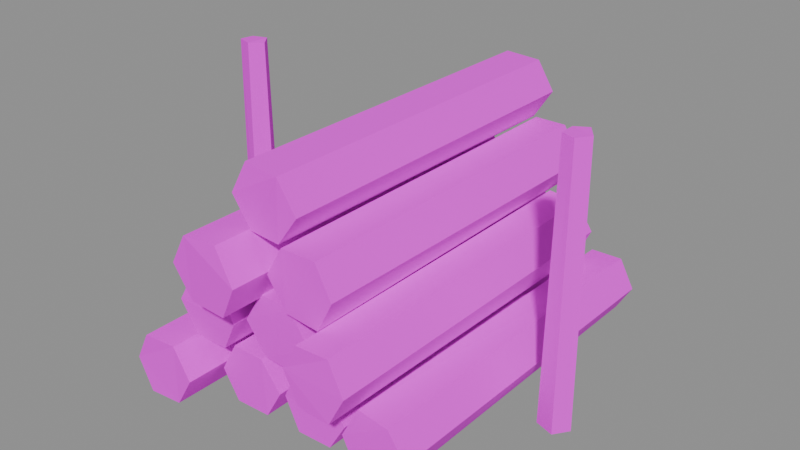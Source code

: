 # Source: SM_Woodpile.blend  (saved by Blender 5.2.45; exported with 4.5.12 LTS)
import bpy
from mathutils import Matrix  # noqa: F401  (used for matrix-valued properties, if any)

bpy.ops.wm.read_factory_settings(use_empty=True)
scene = bpy.context.scene
scene.name = 'SM_Woodpile'

# ---- collections
col_sm_woodpile = bpy.data.collections.new('SM_Woodpile'); scene.collection.children.link(col_sm_woodpile)

# ---- images (referenced by path relative to the original .blend; pixels are not part of the script)
import os
ASSET_DIR = os.environ.get("B2B_ASSET_DIR", "")  # directory of the original .blend (textures are referenced by path, not embedded)
HERE = os.path.dirname(os.path.abspath(__file__))  # packed textures are extracted next to this script under _unpacked/

def load_image(name, relpath, width, height, colorspace="sRGB"):
    """Load a texture the original file referenced (path relative to the .blend, or extracted next to this script)."""
    p = next((c for c in (os.path.join(HERE, relpath), os.path.join(ASSET_DIR, relpath)) if relpath and os.path.exists(c)), "")
    if p:
        img = bpy.data.images.load(p, check_existing=True)
        img.name = name
    else:  # same state as the original file: an image datablock whose file is absent (Cycles renders it pink)
        img = bpy.data.images.new(name, width, height)
        img.source = "FILE"
        img.filepath = "//" + (relpath or name)
    img.colorspace_settings.name = colorspace
    return img
img_t_palette = load_image('T_Palette', 'T_Palette.png', 1024, 1024, 'sRGB')

# ---- materials (node trees are filled in below, after node groups)
mat_m_palette = bpy.data.materials.new('M_Palette')

# ---- material node trees
mat_m_palette.use_nodes = True; mat_m_palette.node_tree.nodes.clear()
_N = mat_m_palette.node_tree.nodes; _L = mat_m_palette.node_tree.links
n0 = _N.new('ShaderNodeOutputMaterial'); n0.name = 'Material Output'; n0.location = (0, 0)
n1 = _N.new('ShaderNodeBsdfPrincipled'); n1.name = 'Principled BSDF'; n1.location = (0, 0)
n1.inputs[2].default_value = 1.0
n1.inputs[10].default_value = 0.005
n2 = _N.new('ShaderNodeTexImage'); n2.name = 'Image Texture'; n2.location = (0, 0)
n2.image = img_t_palette
n2.interpolation = 'Closest'
_L.new(n2.outputs[0], n1.inputs[0])
_L.new(n1.outputs[0], n0.inputs[0])
n0.is_active_output = True

# ---- meshes
me_sm_woodpile = bpy.data.meshes.new('SM_Woodpile')
me_sm_woodpile.from_pydata([(0.4376, 0.5962, 0.1098), (0.3868, 0.6012, 0.1956), (0.2869, 0.5967, 0.196), (0.2278, 0.5989, 0.1054), (0.2843, 0.5952, 0.02443), (0.3863, 0.6003, 0.02423), (0.4345, -0.4985, 0.1061), (0.3835, -0.5035, 0.1933), (0.2837, -0.4978, 0.2024), (0.2329, -0.5039, 0.1054), (0.2784, -0.5064, 0.02238), (0.388, -0.4997, 0.01723), (0.2121, 0.611, 0.1125), (0.168, 0.6169, 0.1989), (0.05567, 0.6162, 0.205), (0.009183, 0.6123, 0.1123), (0.05563, 0.6159, 0.02077), (0.1634, 0.6125, 0.01647), (0.2193, -0.4805, 0.1056), (0.1671, -0.4846, 0.1988), (0.05366, -0.4855, 0.1995), (0.01131, -0.4827, 0.111), (0.05867, -0.4843, 0.0167), (0.1683, -0.4827, 0.01855), (-0.01176, 0.6144, 0.1145), (-0.05684, 0.6074, 0.1988), (-0.1669, 0.6121, 0.2009), (-0.2185, 0.6084, 0.1112), (-0.1657, 0.6146, 0.01997), (-0.06054, 0.6109, 0.02408), (-0.006529, -0.4852, 0.1066), (-0.06476, -0.4908, 0.1957), (-0.1636, -0.493, 0.1995), (-0.2157, -0.4943, 0.1055), (-0.1654, -0.492, 0.01796), (-0.05492, -0.4895, 0.01922), (-0.2307, 0.4943, 0.1125), (-0.2763, 0.4947, 0.2057), (-0.3909, 0.4961, 0.2047), (-0.4354, 0.4934, 0.1099), (-0.387, 0.49, 0.02008), (-0.2808, 0.4885, 0.01607), (-0.2235, -0.6082, 0.114), (-0.285, -0.6031, 0.1996), (-0.388, -0.6113, 0.1987), (-0.4385, -0.6081, 0.1055), (-0.3883, -0.6108, 0.014), (-0.2803, -0.6075, 0.02072), (0.3236, 0.5152, 0.3034), (0.2705, 0.5118, 0.3863), (0.1697, 0.5149, 0.3945), (0.1211, 0.5154, 0.3001), (0.1693, 0.5089, 0.2116), (0.2774, 0.5122, 0.2039), (0.324, -0.5924, 0.3002), (0.2703, -0.5844, 0.3879), (0.17, -0.5899, 0.3879), (0.118, -0.5864, 0.3009), (0.1661, -0.5877, 0.2083), (0.2754, -0.5942, 0.2095), (0.1065, 0.6194, 0.2946), (0.05814, 0.6111, 0.4009), (-0.05334, 0.61, 0.3913), (-0.1134, 0.6129, 0.3025), (-0.05483, 0.6169, 0.2016), (0.05906, 0.617, 0.1979), (0.1148, -0.4908, 0.3025), (0.05559, -0.491, 0.3939), (-0.05145, -0.4901, 0.4003), (-0.1125, -0.4896, 0.3009), (-0.05092, -0.4832, 0.2042), (0.05878, -0.4825, 0.1978), (-0.1097, 0.5783, 0.2999), (-0.1716, 0.5689, 0.387), (-0.2714, 0.5706, 0.3966), (-0.33, 0.5754, 0.3034), (-0.2749, 0.5699, 0.2108), (-0.169, 0.5759, 0.2037), (-0.1196, -0.5279, 0.2986), (-0.1705, -0.5259, 0.3888), (-0.2762, -0.5232, 0.3916), (-0.3245, -0.5307, 0.3015), (-0.2746, -0.5252, 0.2091), (-0.1709, -0.5209, 0.202), (0.223, 0.5864, 0.4832), (0.1623, 0.5874, 0.5846), (0.05574, 0.5915, 0.582), (0.005642, 0.5838, 0.4855), (0.05542, 0.5907, 0.3963), (0.161, 0.5822, 0.3928), (0.2224, -0.5152, 0.4878), (0.1673, -0.5114, 0.5799), (0.06018, -0.5162, 0.5822), (0.001624, -0.5119, 0.4869), (0.0604, -0.5104, 0.3963), (0.1701, -0.5136, 0.3899), (0.002514, 0.4862, 0.494), (-0.05645, 0.4761, 0.5873), (-0.1687, 0.4846, 0.5822), (-0.2277, 0.4782, 0.484), (-0.1645, 0.4813, 0.3961), (-0.05531, 0.4832, 0.3899), (0.0005494, -0.6248, 0.492), (-0.06002, -0.6193, 0.5902), (-0.1697, -0.6234, 0.5825), (-0.2242, -0.6204, 0.4876), (-0.1678, -0.6156, 0.393), (-0.05074, -0.6189, 0.3903), (0.1071, 0.595, 0.6759), (0.05244, 0.5923, 0.7651), (-0.05765, 0.5866, 0.7719), (-0.1119, 0.5919, 0.6753), (-0.05158, 0.5852, 0.5811), (0.04841, 0.5885, 0.584), (0.1118, -0.5102, 0.6747), (0.05614, -0.5148, 0.7684), (-0.05642, -0.5066, 0.7744), (-0.1052, -0.5128, 0.6792), (-0.0524, -0.5069, 0.5892), (0.04839, -0.5124, 0.5864), (0.5984, -0.0009141, -0.001419), (0.5663, 0.04902, -0.0001826), (0.5111, 0.02711, 0.001278), (0.5074, -0.02881, -0.0001295), (0.5668, -0.04745, -0.0007082), (0.5894, 0.002499, 0.8483), (0.5601, 0.03981, 0.8511), (0.5197, 0.02121, 0.8492), (0.5188, -0.02421, 0.8481), (0.561, -0.03586, 0.8478), (-0.4982, -0.001857, 8.46e-05), (-0.5342, 0.04956, -0.001236), (-0.5888, 0.0304, -0.002021), (-0.589, -0.02921, -0.002126), (-0.5357, -0.05005, 0.001503), (-0.5106, 0.002116, 0.8475), (-0.5363, 0.03731, 0.85), (-0.5815, 0.02323, 0.8492), (-0.5843, -0.02233, 0.8517), (-0.5388, -0.03646, 0.8516)], [], [(0, 7, 6), (1, 8, 7), (3, 8, 2), (4, 9, 3), (4, 11, 10), (0, 11, 5), (2, 1, 5), (9, 10, 7), (12, 19, 18), (14, 19, 13), (15, 20, 14), (15, 22, 21), (17, 22, 16), (17, 18, 23), (12, 15, 13), (21, 22, 23), (25, 30, 24), (25, 32, 31), (27, 32, 26), (27, 34, 33), (29, 34, 28), (29, 30, 35), (26, 25, 24), (34, 35, 31), (36, 43, 42), (38, 43, 37), (39, 44, 38), (40, 45, 39), (40, 47, 46), (41, 42, 47), (38, 37, 36), (43, 45, 47), (48, 55, 54), (50, 55, 49), (50, 57, 56), (52, 57, 51), (53, 58, 52), (53, 54, 59), (49, 48, 52), (57, 58, 59), (61, 66, 60), (62, 67, 61), (62, 69, 68), (63, 70, 69), (64, 71, 70), (60, 71, 65), (64, 62, 60), (69, 70, 67), (73, 78, 72), (73, 80, 79), (75, 80, 74), (76, 81, 75), (76, 83, 82), (72, 83, 77), (75, 74, 73), (81, 82, 78), (84, 91, 90), (85, 92, 91), (87, 92, 86), (87, 94, 93), (89, 94, 88), (89, 90, 95), (87, 86, 85), (92, 93, 94), (97, 102, 96), (97, 104, 103), (99, 104, 98), (99, 106, 105), (101, 106, 100), (96, 107, 101), (97, 96, 100), (102, 104, 106), (109, 114, 108), (109, 116, 115), (111, 116, 110), (111, 118, 117), (113, 118, 112), (113, 114, 119), (111, 110, 109), (118, 119, 115), (121, 125, 120), (121, 127, 126), (122, 128, 127), (123, 129, 128), (120, 129, 124), (127, 128, 129), (122, 121, 120), (131, 135, 130), (131, 137, 136), (133, 137, 132), (134, 138, 133), (134, 135, 139), (137, 138, 139), (132, 131, 130), (0, 1, 7), (1, 2, 8), (3, 9, 8), (4, 10, 9), (4, 5, 11), (0, 6, 11), (0, 5, 1), (5, 4, 2), (4, 3, 2), (11, 6, 10), (6, 7, 10), (7, 8, 9), (12, 13, 19), (14, 20, 19), (15, 21, 20), (15, 16, 22), (17, 23, 22), (17, 12, 18), (12, 17, 16), (16, 15, 12), (15, 14, 13), (23, 18, 21), (18, 19, 21), (19, 20, 21), (25, 31, 30), (25, 26, 32), (27, 33, 32), (27, 28, 34), (29, 35, 34), (29, 24, 30), (24, 29, 26), (29, 28, 27), (26, 29, 27), (35, 30, 31), (31, 32, 33), (33, 34, 31), (36, 37, 43), (38, 44, 43), (39, 45, 44), (40, 46, 45), (40, 41, 47), (41, 36, 42), (36, 41, 40), (40, 39, 36), (39, 38, 36), (47, 42, 43), (43, 44, 45), (45, 46, 47), (48, 49, 55), (50, 56, 55), (50, 51, 57), (52, 58, 57), (53, 59, 58), (53, 48, 54), (48, 53, 52), (52, 51, 49), (51, 50, 49), (59, 54, 57), (54, 55, 57), (55, 56, 57), (61, 67, 66), (62, 68, 67), (62, 63, 69), (63, 64, 70), (64, 65, 71), (60, 66, 71), (60, 65, 64), (64, 63, 62), (62, 61, 60), (71, 66, 70), (66, 67, 70), (67, 68, 69), (73, 79, 78), (73, 74, 80), (75, 81, 80), (76, 82, 81), (76, 77, 83), (72, 78, 83), (72, 77, 73), (77, 76, 73), (76, 75, 73), (83, 78, 82), (78, 79, 81), (79, 80, 81), (84, 85, 91), (85, 86, 92), (87, 93, 92), (87, 88, 94), (89, 95, 94), (89, 84, 90), (84, 89, 85), (89, 88, 87), (85, 89, 87), (95, 90, 94), (90, 91, 94), (91, 92, 94), (97, 103, 102), (97, 98, 104), (99, 105, 104), (99, 100, 106), (101, 107, 106), (96, 102, 107), (96, 101, 100), (100, 99, 98), (98, 97, 100), (107, 102, 106), (102, 103, 104), (106, 104, 105), (109, 115, 114), (109, 110, 116), (111, 117, 116), (111, 112, 118), (113, 119, 118), (113, 108, 114), (108, 113, 109), (113, 112, 109), (112, 111, 109), (119, 114, 115), (115, 116, 117), (117, 118, 115), (121, 126, 125), (121, 122, 127), (122, 123, 128), (123, 124, 129), (120, 125, 129), (129, 125, 127), (125, 126, 127), (120, 124, 122), (124, 123, 122), (131, 136, 135), (131, 132, 137), (133, 138, 137), (134, 139, 138), (134, 130, 135), (139, 135, 136), (136, 137, 139), (130, 134, 133), (133, 132, 130)])
_uv = me_sm_woodpile.uv_layers.new(name='UVMap')
_uv.uv.foreach_set('vector', [0.03125, 0.9062, 0.03125, 0.9062, 0.03125, 0.9062, 0.03125, 0.9062, 0.03125, 0.9062, 0.03125, 0.9062, 0.03125, 0.9062, 0.03125, 0.9062, 0.03125, 0.9062, 0.1562, 0.9062, 0.1562, 0.9062, 0.1562, 0.9062, 0.1562, 0.9062, 0.1562, 0.9062, 0.1562, 0.9062, 0.1562, 0.9062, 0.1562, 0.9062, 0.1562, 0.9062, 0.4062, 0.9062, 0.4062, 0.9062, 0.4062, 0.9062, 0.4062, 0.9062, 0.4062, 0.9062, 0.4062, 0.9062, 0.09375, 0.9062, 0.09375, 0.9062, 0.09375, 0.9062, 0.03125, 0.9062, 0.03125, 0.9062, 0.03125, 0.9062, 0.09375, 0.9062, 0.09375, 0.9062, 0.09375, 0.9062, 0.1562, 0.9062, 0.1562, 0.9062, 0.1562, 0.9062, 0.1562, 0.9062, 0.1562, 0.9062, 0.1562, 0.9062, 0.1562, 0.9062, 0.1562, 0.9062, 0.1562, 0.9062, 0.4062, 0.9062, 0.4062, 0.9062, 0.4062, 0.9062, 0.4062, 0.9062, 0.4062, 0.9062, 0.4062, 0.9062, 0.03125, 0.9062, 0.03125, 0.9062, 0.03125, 0.9062, 0.03125, 0.9062, 0.03125, 0.9062, 0.03125, 0.9062, 0.09375, 0.9062, 0.09375, 0.9062, 0.09375, 0.9062, 0.1562, 0.9062, 0.1562, 0.9062, 0.1562, 0.9062, 0.1562, 0.9062, 0.1562, 0.9062, 0.1562, 0.9062, 0.1562, 0.9062, 0.1562, 0.9062, 0.1562, 0.9062, 0.4062, 0.9062, 0.4062, 0.9062, 0.4062, 0.9062, 0.4062, 0.9062, 0.4062, 0.9062, 0.4062, 0.9062, 0.03125, 0.9062, 0.03125, 0.9062, 0.03125, 0.9062, 0.03125, 0.9062, 0.03125, 0.9062, 0.03125, 0.9062, 0.09375, 0.9062, 0.09375, 0.9062, 0.09375, 0.9062, 0.1562, 0.9062, 0.1562, 0.9062, 0.1562, 0.9062, 0.1562, 0.9062, 0.1562, 0.9062, 0.1562, 0.9062, 0.1562, 0.9062, 0.1562, 0.9062, 0.1562, 0.9062, 0.4062, 0.9062, 0.4062, 0.9062, 0.4062, 0.9062, 0.4062, 0.9062, 0.4062, 0.9062, 0.4062, 0.9062, 0.03125, 0.9062, 0.03125, 0.9062, 0.03125, 0.9062, 0.03125, 0.9062, 0.03125, 0.9062, 0.03125, 0.9062, 0.09375, 0.9062, 0.09375, 0.9062, 0.09375, 0.9062, 0.1562, 0.9062, 0.1562, 0.9062, 0.1562, 0.9062, 0.1562, 0.9062, 0.1562, 0.9062, 0.1562, 0.9062, 0.1562, 0.9062, 0.1562, 0.9062, 0.1562, 0.9062, 0.4062, 0.9062, 0.4062, 0.9062, 0.4062, 0.9062, 0.4062, 0.9062, 0.4062, 0.9062, 0.4062, 0.9062, 0.09375, 0.9062, 0.09375, 0.9062, 0.09375, 0.9062, 0.03125, 0.9062, 0.03125, 0.9062, 0.03125, 0.9062, 0.03125, 0.9062, 0.03125, 0.9062, 0.03125, 0.9062, 0.1562, 0.9062, 0.1562, 0.9062, 0.1562, 0.9062, 0.1562, 0.9062, 0.1562, 0.9062, 0.1562, 0.9062, 0.1562, 0.9062, 0.1562, 0.9062, 0.1562, 0.9062, 0.4062, 0.9062, 0.4062, 0.9062, 0.4062, 0.9062, 0.4062, 0.9062, 0.4062, 0.9062, 0.4062, 0.9062, 0.03125, 0.9062, 0.03125, 0.9062, 0.03125, 0.9062, 0.03125, 0.9062, 0.03125, 0.9062, 0.03125, 0.9062, 0.03125, 0.9062, 0.03125, 0.9062, 0.03125, 0.9062, 0.1562, 0.9062, 0.1562, 0.9062, 0.1562, 0.9062, 0.1562, 0.9062, 0.1562, 0.9062, 0.1562, 0.9062, 0.1562, 0.9062, 0.1562, 0.9062, 0.1562, 0.9062, 0.4062, 0.9062, 0.4062, 0.9062, 0.4062, 0.9062, 0.4062, 0.9062, 0.4062, 0.9062, 0.4062, 0.9062, 0.03125, 0.9062, 0.03125, 0.9062, 0.03125, 0.9062, 0.03125, 0.9062, 0.03125, 0.9062, 0.03125, 0.9062, 0.09375, 0.9062, 0.09375, 0.9062, 0.09375, 0.9062, 0.1562, 0.9062, 0.1562, 0.9062, 0.1562, 0.9062, 0.1562, 0.9062, 0.1562, 0.9062, 0.1562, 0.9062, 0.1562, 0.9062, 0.1562, 0.9062, 0.1562, 0.9062, 0.4062, 0.9062, 0.4062, 0.9062, 0.4062, 0.9062, 0.4062, 0.9062, 0.4062, 0.9062, 0.4062, 0.9062, 0.03125, 0.9062, 0.03125, 0.9062, 0.03125, 0.9062, 0.03125, 0.9062, 0.03125, 0.9062, 0.03125, 0.9062, 0.03125, 0.9062, 0.03125, 0.9062, 0.03125, 0.9062, 0.1562, 0.9062, 0.1562, 0.9062, 0.1562, 0.9062, 0.1562, 0.9062, 0.1562, 0.9062, 0.1562, 0.9062, 0.1562, 0.9062, 0.1562, 0.9062, 0.1562, 0.9062, 0.4062, 0.9062, 0.4062, 0.9062, 0.4062, 0.9062, 0.4062, 0.9062, 0.4062, 0.9062, 0.4062, 0.9062, 0.03125, 0.9062, 0.03125, 0.9062, 0.03125, 0.9062, 0.03125, 0.9062, 0.03125, 0.9062, 0.03125, 0.9062, 0.09375, 0.9062, 0.09375, 0.9062, 0.09375, 0.9062, 0.1562, 0.9062, 0.1562, 0.9062, 0.1562, 0.9062, 0.1562, 0.9062, 0.1562, 0.9062, 0.1562, 0.9062, 0.1562, 0.9062, 0.1562, 0.9062, 0.1562, 0.9062, 0.4062, 0.9062, 0.4062, 0.9062, 0.4062, 0.9062, 0.4062, 0.9062, 0.4062, 0.9062, 0.4062, 0.9062, 0.1562, 0.9062, 0.1562, 0.9062, 0.1562, 0.9062, 0.1562, 0.9062, 0.1562, 0.9062, 0.1562, 0.9062, 0.1562, 0.9062, 0.1562, 0.9062, 0.1562, 0.9062, 0.1562, 0.9062, 0.1562, 0.9062, 0.1562, 0.9062, 0.1562, 0.9062, 0.1562, 0.9062, 0.1562, 0.9062, 0.1562, 0.9062, 0.1562, 0.9062, 0.1562, 0.9062, 0.1562, 0.9062, 0.1562, 0.9062, 0.1562, 0.9062, 0.1562, 0.9062, 0.1562, 0.9062, 0.1562, 0.9062, 0.1562, 0.9062, 0.1562, 0.9062, 0.1562, 0.9062, 0.1562, 0.9062, 0.1562, 0.9062, 0.1562, 0.9062, 0.1562, 0.9062, 0.1562, 0.9062, 0.1562, 0.9062, 0.1562, 0.9062, 0.1562, 0.9062, 0.1562, 0.9062, 0.1562, 0.9062, 0.1562, 0.9062, 0.1562, 0.9062, 0.1562, 0.9062, 0.1562, 0.9062, 0.1562, 0.9062, 0.03125, 0.9062, 0.03125, 0.9062, 0.03125, 0.9062, 0.03125, 0.9062, 0.03125, 0.9062, 0.03125, 0.9062, 0.03125, 0.9062, 0.03125, 0.9062, 0.03125, 0.9062, 0.1562, 0.9062, 0.1562, 0.9062, 0.1562, 0.9062, 0.1562, 0.9062, 0.1562, 0.9062, 0.1562, 0.9062, 0.1562, 0.9062, 0.1562, 0.9062, 0.1562, 0.9062, 0.4062, 0.9062, 0.4062, 0.9062, 0.4062, 0.9062, 0.4062, 0.9062, 0.4062, 0.9062, 0.4062, 0.9062, 0.4062, 0.9062, 0.4062, 0.9062, 0.4062, 0.9062, 0.4062, 0.9062, 0.4062, 0.9062, 0.4062, 0.9062, 0.4062, 0.9062, 0.4062, 0.9062, 0.4062, 0.9062, 0.4062, 0.9062, 0.4062, 0.9062, 0.4062, 0.9062, 0.09375, 0.9062, 0.09375, 0.9062, 0.09375, 0.9062, 0.03125, 0.9062, 0.03125, 0.9062, 0.03125, 0.9062, 0.09375, 0.9062, 0.09375, 0.9062, 0.09375, 0.9062, 0.1562, 0.9062, 0.1562, 0.9062, 0.1562, 0.9062, 0.1562, 0.9062, 0.1562, 0.9062, 0.1562, 0.9062, 0.1562, 0.9062, 0.1562, 0.9062, 0.1562, 0.9062, 0.4062, 0.9062, 0.4062, 0.9062, 0.4062, 0.9062, 0.4062, 0.9062, 0.4062, 0.9062, 0.4062, 0.9062, 0.4062, 0.9062, 0.4062, 0.9062, 0.4062, 0.9062, 0.4062, 0.9062, 0.4062, 0.9062, 0.4062, 0.9062, 0.4062, 0.9062, 0.4062, 0.9062, 0.4062, 0.9062, 0.4062, 0.9062, 0.4062, 0.9062, 0.4062, 0.9062, 0.03125, 0.9062, 0.03125, 0.9062, 0.03125, 0.9062, 0.03125, 0.9062, 0.03125, 0.9062, 0.03125, 0.9062, 0.09375, 0.9062, 0.09375, 0.9062, 0.09375, 0.9062, 0.1562, 0.9062, 0.1562, 0.9062, 0.1562, 0.9062, 0.1562, 0.9062, 0.1562, 0.9062, 0.1562, 0.9062, 0.1562, 0.9062, 0.1562, 0.9062, 0.1562, 0.9062, 0.4062, 0.9062, 0.4062, 0.9062, 0.4062, 0.9062, 0.4062, 0.9062, 0.4062, 0.9062, 0.4062, 0.9062, 0.4062, 0.9062, 0.4062, 0.9062, 0.4062, 0.9062, 0.4062, 0.9062, 0.4062, 0.9062, 0.4062, 0.9062, 0.4062, 0.9062, 0.4062, 0.9062, 0.4062, 0.9062, 0.4062, 0.9062, 0.4062, 0.9062, 0.4062, 0.9062, 0.03125, 0.9062, 0.03125, 0.9062, 0.03125, 0.9062, 0.03125, 0.9062, 0.03125, 0.9062, 0.03125, 0.9062, 0.09375, 0.9062, 0.09375, 0.9062, 0.09375, 0.9062, 0.1562, 0.9062, 0.1562, 0.9062, 0.1562, 0.9062, 0.1562, 0.9062, 0.1562, 0.9062, 0.1562, 0.9062, 0.1562, 0.9062, 0.1562, 0.9062, 0.1562, 0.9062, 0.4062, 0.9062, 0.4062, 0.9062, 0.4062, 0.9062, 0.4062, 0.9062, 0.4062, 0.9062, 0.4062, 0.9062, 0.4062, 0.9062, 0.4062, 0.9062, 0.4062, 0.9062, 0.4062, 0.9062, 0.4062, 0.9062, 0.4062, 0.9062, 0.4062, 0.9062, 0.4062, 0.9062, 0.4062, 0.9062, 0.4062, 0.9062, 0.4062, 0.9062, 0.4062, 0.9062, 0.03125, 0.9062, 0.03125, 0.9062, 0.03125, 0.9062, 0.03125, 0.9062, 0.03125, 0.9062, 0.03125, 0.9062, 0.09375, 0.9062, 0.09375, 0.9062, 0.09375, 0.9062, 0.1562, 0.9062, 0.1562, 0.9062, 0.1562, 0.9062, 0.1562, 0.9062, 0.1562, 0.9062, 0.1562, 0.9062, 0.1562, 0.9062, 0.1562, 0.9062, 0.1562, 0.9062, 0.4062, 0.9062, 0.4062, 0.9062, 0.4062, 0.9062, 0.4062, 0.9062, 0.4062, 0.9062, 0.4062, 0.9062, 0.4062, 0.9062, 0.4062, 0.9062, 0.4062, 0.9062, 0.4062, 0.9062, 0.4062, 0.9062, 0.4062, 0.9062, 0.4062, 0.9062, 0.4062, 0.9062, 0.4062, 0.9062, 0.4062, 0.9062, 0.4062, 0.9062, 0.4062, 0.9062, 0.09375, 0.9062, 0.09375, 0.9062, 0.09375, 0.9062, 0.03125, 0.9062, 0.03125, 0.9062, 0.03125, 0.9062, 0.03125, 0.9062, 0.03125, 0.9062, 0.03125, 0.9062, 0.1562, 0.9062, 0.1562, 0.9062, 0.1562, 0.9062, 0.1562, 0.9062, 0.1562, 0.9062, 0.1562, 0.9062, 0.1562, 0.9062, 0.1562, 0.9062, 0.1562, 0.9062, 0.4062, 0.9062, 0.4062, 0.9062, 0.4062, 0.9062, 0.4062, 0.9062, 0.4062, 0.9062, 0.4062, 0.9062, 0.4062, 0.9062, 0.4062, 0.9062, 0.4062, 0.9062, 0.4062, 0.9062, 0.4062, 0.9062, 0.4062, 0.9062, 0.4062, 0.9062, 0.4062, 0.9062, 0.4062, 0.9062, 0.4062, 0.9062, 0.4062, 0.9062, 0.4062, 0.9062, 0.03125, 0.9062, 0.03125, 0.9062, 0.03125, 0.9062, 0.03125, 0.9062, 0.03125, 0.9062, 0.03125, 0.9062, 0.03125, 0.9062, 0.03125, 0.9062, 0.03125, 0.9062, 0.1562, 0.9062, 0.1562, 0.9062, 0.1562, 0.9062, 0.1562, 0.9062, 0.1562, 0.9062, 0.1562, 0.9062, 0.1562, 0.9062, 0.1562, 0.9062, 0.1562, 0.9062, 0.4062, 0.9062, 0.4062, 0.9062, 0.4062, 0.9062, 0.4062, 0.9062, 0.4062, 0.9062, 0.4062, 0.9062, 0.4062, 0.9062, 0.4062, 0.9062, 0.4062, 0.9062, 0.4062, 0.9062, 0.4062, 0.9062, 0.4062, 0.9062, 0.4062, 0.9062, 0.4062, 0.9062, 0.4062, 0.9062, 0.4062, 0.9062, 0.4062, 0.9062, 0.4062, 0.9062, 0.03125, 0.9062, 0.03125, 0.9062, 0.03125, 0.9062, 0.03125, 0.9062, 0.03125, 0.9062, 0.03125, 0.9062, 0.09375, 0.9062, 0.09375, 0.9062, 0.09375, 0.9062, 0.1562, 0.9062, 0.1562, 0.9062, 0.1562, 0.9062, 0.1562, 0.9062, 0.1562, 0.9062, 0.1562, 0.9062, 0.1562, 0.9062, 0.1562, 0.9062, 0.1562, 0.9062, 0.4062, 0.9062, 0.4062, 0.9062, 0.4062, 0.9062, 0.4062, 0.9062, 0.4062, 0.9062, 0.4062, 0.9062, 0.4062, 0.9062, 0.4062, 0.9062, 0.4062, 0.9062, 0.4062, 0.9062, 0.4062, 0.9062, 0.4062, 0.9062, 0.4062, 0.9062, 0.4062, 0.9062, 0.4062, 0.9062, 0.4062, 0.9062, 0.4062, 0.9062, 0.4062, 0.9062, 0.03125, 0.9062, 0.03125, 0.9062, 0.03125, 0.9062, 0.03125, 0.9062, 0.03125, 0.9062, 0.03125, 0.9062, 0.03125, 0.9062, 0.03125, 0.9062, 0.03125, 0.9062, 0.1562, 0.9062, 0.1562, 0.9062, 0.1562, 0.9062, 0.1562, 0.9062, 0.1562, 0.9062, 0.1562, 0.9062, 0.1562, 0.9062, 0.1562, 0.9062, 0.1562, 0.9062, 0.4062, 0.9062, 0.4062, 0.9062, 0.4062, 0.9062, 0.4062, 0.9062, 0.4062, 0.9062, 0.4062, 0.9062, 0.4062, 0.9062, 0.4062, 0.9062, 0.4062, 0.9062, 0.4062, 0.9062, 0.4062, 0.9062, 0.4062, 0.9062, 0.4062, 0.9062, 0.4062, 0.9062, 0.4062, 0.9062, 0.4062, 0.9062, 0.4062, 0.9062, 0.4062, 0.9062, 0.03125, 0.9062, 0.03125, 0.9062, 0.03125, 0.9062, 0.03125, 0.9062, 0.03125, 0.9062, 0.03125, 0.9062, 0.09375, 0.9062, 0.09375, 0.9062, 0.09375, 0.9062, 0.1562, 0.9062, 0.1562, 0.9062, 0.1562, 0.9062, 0.1562, 0.9062, 0.1562, 0.9062, 0.1562, 0.9062, 0.1562, 0.9062, 0.1562, 0.9062, 0.1562, 0.9062, 0.4062, 0.9062, 0.4062, 0.9062, 0.4062, 0.9062, 0.4062, 0.9062, 0.4062, 0.9062, 0.4062, 0.9062, 0.4062, 0.9062, 0.4062, 0.9062, 0.4062, 0.9062, 0.4062, 0.9062, 0.4062, 0.9062, 0.4062, 0.9062, 0.4062, 0.9062, 0.4062, 0.9062, 0.4062, 0.9062, 0.4062, 0.9062, 0.4062, 0.9062, 0.4062, 0.9062, 0.1562, 0.9062, 0.1562, 0.9062, 0.1562, 0.9062, 0.1562, 0.9062, 0.1562, 0.9062, 0.1562, 0.9062, 0.1562, 0.9062, 0.1562, 0.9062, 0.1562, 0.9062, 0.1562, 0.9062, 0.1562, 0.9062, 0.1562, 0.9062, 0.1562, 0.9062, 0.1562, 0.9062, 0.1562, 0.9062, 0.1562, 0.9062, 0.1562, 0.9062, 0.1562, 0.9062, 0.1562, 0.9062, 0.1562, 0.9062, 0.1562, 0.9062, 0.1562, 0.9062, 0.1562, 0.9062, 0.1562, 0.9062, 0.1562, 0.9062, 0.1562, 0.9062, 0.1562, 0.9062, 0.1562, 0.9062, 0.1562, 0.9062, 0.1562, 0.9062, 0.1562, 0.9062, 0.1562, 0.9062, 0.1562, 0.9062, 0.1562, 0.9062, 0.1562, 0.9062, 0.1562, 0.9062, 0.1562, 0.9062, 0.1562, 0.9062, 0.1562, 0.9062, 0.1562, 0.9062, 0.1562, 0.9062, 0.1562, 0.9062, 0.1562, 0.9062, 0.1562, 0.9062, 0.1562, 0.9062, 0.1562, 0.9062, 0.1562, 0.9062, 0.1562, 0.9062, 0.1562, 0.9062, 0.1562, 0.9062, 0.1562, 0.9062, 0.1562, 0.9062, 0.1562, 0.9062, 0.1562, 0.9062])
me_sm_woodpile.materials.append(mat_m_palette)
me_sm_woodpile.update()

# ---- objects
ob_sm_woodpile = bpy.data.objects.new('SM_Woodpile', me_sm_woodpile)

# ---- transforms, parenting, visibility, modifiers, constraints
ob_sm_woodpile.location = (0.0, 0.0, 0.0)

# ---- collection membership
col_sm_woodpile.objects.link(ob_sm_woodpile)

# ---- scene / render settings (as saved in the file)
scene.frame_start = 1; scene.frame_end = 250; scene.frame_set(1)
scene.render.engine = 'BLENDER_EEVEE_NEXT'
scene.render.image_settings.exr_codec = 'NONE'
scene.render.use_bake_clear = False
scene.render.bake_margin = 0
scene.render.bake_bias = 0.0
scene.render.bake_samples = 0
scene.render.simplify_subdivision_render = 0
scene.render.simplify_child_particles_render = 0.0
scene.render.compositor_device = 'GPU'
scene.eevee.use_volume_custom_range = False
scene.eevee.gtao_distance = 0.0
scene.eevee.use_fast_gi = False
scene.eevee.fast_gi_thickness_near = 0.1
scene.eevee.fast_gi_thickness_far = 0.0
scene.eevee.ray_tracing_options.screen_trace_thickness = 0.1
bpy.context.view_layer.update()

# ---- added for rendering (the .blend has no active camera and no usable light): camera, sun + grey world if the file has none
cam_auto = bpy.data.cameras.new('AutoCamera')
cam_auto.lens = 50.0
cam_auto.sensor_width = 36.0
cam_auto.clip_end = 1000.0
ob_auto_camera = bpy.data.objects.new('AutoCamera', cam_auto)
scene.collection.objects.link(ob_auto_camera)
ob_auto_camera.location = (1.78133, -2.13465, 1.84611)
ob_auto_camera.rotation_euler = (1.09748, -7.21219e-08, 0.694738)
scene.camera = ob_auto_camera
light_auto_sun = bpy.data.lights.new('AutoSun', 'SUN')
light_auto_sun.energy = 3.0
light_auto_sun.angle = 0.0523599
ob_auto_sun = bpy.data.objects.new('AutoSun', light_auto_sun)
scene.collection.objects.link(ob_auto_sun)
ob_auto_sun.rotation_euler = (0.872665, 0.174533, 0.523599)
if scene.world is None:
    world_auto = bpy.data.worlds.new('AutoWorld')
    world_auto.color = (0.3, 0.3, 0.3)
    scene.world = world_auto
bpy.context.view_layer.update()
